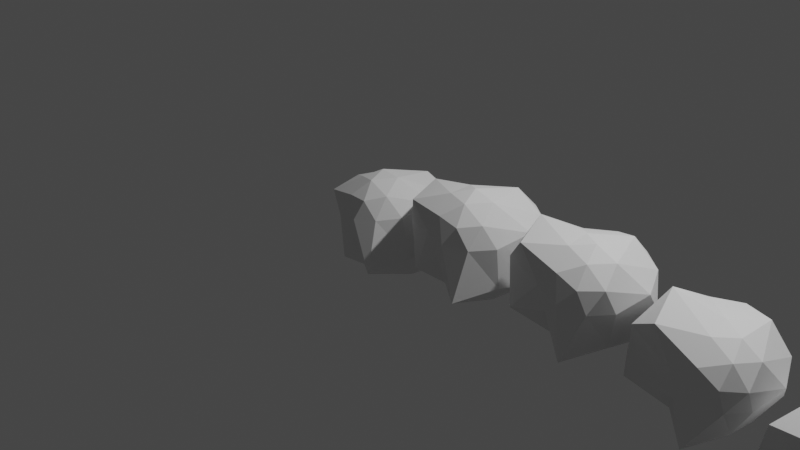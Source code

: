# Source: curve.blend  (saved by Blender 3.3.6; exported with 4.5.12 LTS)
import bpy
from mathutils import Matrix  # noqa: F401  (used for matrix-valued properties, if any)

bpy.ops.wm.read_factory_settings(use_empty=True)
scene = bpy.context.scene
scene.name = 'Scene'

# ---- collections
col_collection = bpy.data.collections.new('Collection'); scene.collection.children.link(col_collection)

# ---- world
world_world = bpy.data.worlds.new('World'); scene.world = world_world
world_world.use_nodes = True; world_world.node_tree.nodes.clear()
_N = world_world.node_tree.nodes; _L = world_world.node_tree.links
n0 = _N.new('ShaderNodeOutputWorld'); n0.name = 'World Output'; n0.location = (300, 300)
n1 = _N.new('ShaderNodeBackground'); n1.name = 'Background'; n1.location = (10, 300)
n1.inputs[0].default_value = (0.05088, 0.05088, 0.05088, 1.0)
_L.new(n1.outputs[0], n0.inputs[0])
n0.is_active_output = True
world_world.color = (0.05088, 0.05088, 0.05088)
world_world.use_sun_shadow = False
world_world.sun_shadow_jitter_overblur = 0.0

# ---- cameras
cam_camera = bpy.data.cameras.new('Camera')
cam_camera.clip_end = 100.0
cam_camera.ortho_scale = 7.314

# ---- lights
light_light = bpy.data.lights.new('Light', 'POINT')
light_light.transmission_factor = 0.0
light_light.energy = 1000.0
light_light.shadow_soft_size = 0.1
light_light.shadow_maximum_resolution = 0.006
light_light.use_absolute_resolution = True

# ---- meshes
me_icosphere = bpy.data.meshes.new('Icosphere')
me_icosphere.from_pydata([(0.01344, 0.06582, -0.5984), (0.4162, -0.2272, -0.29), (-0.08627, -0.5161, -0.05404), (-0.485, 0.06582, -0.2904), (-0.1406, 0.5391, -0.29), (0.4162, 0.3582, -0.29), (0.1463, -0.5161, 0.3223), (-0.5358, -0.3891, 0.3312), (-0.3896, 0.3582, 0.208), (0.1671, 0.5391, 0.208), (0.5113, 0.06551, 0.208), (0.03004, -0.1581, 0.555), (-0.07709, -0.2128, -0.5152), (0.2501, -0.1065, -0.5147), (0.1949, -0.599, -0.3894), (0.4869, 0.06551, -0.3338), (0.2501, 0.2376, -0.5147), (-0.2795, 0.06582, -0.5152), (-0.5096, -0.3701, -0.3894), (-0.0772, 0.3439, -0.5147), (-0.3699, 0.3439, -0.3338), (0.1596, 0.516, -0.3338), (0.4297, -0.2882, 0.1341), (0.5428, 0.2376, -0.04104), (0.03004, -0.5789, 0.1342), (0.277, -0.4984, 0.1341), (-0.7043, -0.2286, -4.78e-05), (-0.2173, -0.4986, 0.1342), (-0.314, 0.516, -0.04104), (-0.5163, 0.2376, -0.04104), (0.3405, 0.516, -0.04104), (0.01326, 0.6223, -0.04104), (0.3192, -0.3685, 0.3551), (-0.08058, -0.4986, 0.3554), (-0.6299, 0.0002554, 0.3894), (-0.1331, 0.516, 0.2517), (0.3964, 0.3439, 0.2517), (0.0984, -0.3685, 0.4921), (0.2509, -0.1582, 0.4917), (-0.1489, -0.2882, 0.4921), (-0.1489, -0.0281, 0.4921), (0.1037, 0.3439, 0.4326)], [], [(0, 13, 12), (1, 13, 15), (0, 12, 17), (0, 17, 19), (0, 19, 16), (1, 15, 22), (2, 14, 24), (3, 18, 26), (4, 20, 28), (5, 21, 30), (1, 22, 25), (2, 24, 27), (3, 26, 29), (4, 28, 31), (5, 30, 23), (6, 32, 37), (7, 33, 39), (8, 34, 40), (9, 35, 41), (10, 36, 38), (38, 41, 11), (38, 36, 41), (36, 9, 41), (41, 40, 11), (41, 35, 40), (35, 8, 40), (40, 39, 11), (40, 34, 39), (34, 7, 39), (39, 37, 11), (39, 33, 37), (33, 6, 37), (37, 38, 11), (37, 32, 38), (32, 10, 38), (23, 36, 10), (23, 30, 36), (30, 9, 36), (31, 35, 9), (31, 28, 35), (28, 8, 35), (29, 34, 8), (29, 26, 34), (26, 7, 34), (27, 33, 7), (27, 24, 33), (24, 6, 33), (25, 32, 6), (25, 22, 32), (22, 10, 32), (30, 31, 9), (30, 21, 31), (21, 4, 31), (28, 29, 8), (28, 20, 29), (20, 3, 29), (26, 27, 7), (26, 18, 27), (18, 2, 27), (24, 25, 6), (24, 14, 25), (14, 1, 25), (22, 23, 10), (22, 15, 23), (15, 5, 23), (16, 21, 5), (16, 19, 21), (19, 4, 21), (19, 20, 4), (19, 17, 20), (17, 3, 20), (17, 18, 3), (17, 12, 18), (12, 2, 18), (15, 16, 5), (15, 13, 16), (13, 0, 16), (12, 14, 2), (12, 13, 14), (13, 1, 14)])
_uv = me_icosphere.uv_layers.new(name='UVMap')
_uv.uv.foreach_set('vector', [0.1818, 0.0, 0.2273, 0.07873, 0.1364, 0.07873, 0.2727, 0.1575, 0.3182, 0.07873, 0.3636, 0.1575, 0.9091, 0.0, 0.9545, 0.07873, 0.8636, 0.07873, 0.7273, 0.0, 0.7727, 0.07873, 0.6818, 0.07873, 0.5455, 0.0, 0.5909, 0.07873, 0.5, 0.07873, 0.2727, 0.1575, 0.3636, 0.1575, 0.3182, 0.2362, 0.09091, 0.1575, 0.1818, 0.1575, 0.1364, 0.2362, 0.8182, 0.1575, 0.9091, 0.1575, 0.8636, 0.2362, 0.6364, 0.1575, 0.7273, 0.1575, 0.6818, 0.2362, 0.4545, 0.1575, 0.5455, 0.1575, 0.5, 0.2362, 0.2727, 0.1575, 0.3182, 0.2362, 0.2273, 0.2362, 0.09091, 0.1575, 0.1364, 0.2362, 0.04546, 0.2362, 0.8182, 0.1575, 0.8636, 0.2362, 0.7727, 0.2362, 0.6364, 0.1575, 0.6818, 0.2362, 0.5909, 0.2362, 0.4545, 0.1575, 0.5, 0.2362, 0.4091, 0.2362, 0.1818, 0.3149, 0.2727, 0.3149, 0.2273, 0.3937, 0.0, 0.3149, 0.09091, 0.3149, 0.04546, 0.3937, 0.7273, 0.3149, 0.8182, 0.3149, 0.7727, 0.3937, 0.5455, 0.3149, 0.6364, 0.3149, 0.5909, 0.3937, 0.3636, 0.3149, 0.4545, 0.3149, 0.4091, 0.3937, 0.4091, 0.3937, 0.5, 0.3937, 0.4545, 0.4724, 0.4091, 0.3937, 0.4545, 0.3149, 0.5, 0.3937, 0.4545, 0.3149, 0.5455, 0.3149, 0.5, 0.3937, 0.5909, 0.3937, 0.6818, 0.3937, 0.6364, 0.4724, 0.5909, 0.3937, 0.6364, 0.3149, 0.6818, 0.3937, 0.6364, 0.3149, 0.7273, 0.3149, 0.6818, 0.3937, 0.7727, 0.3937, 0.8636, 0.3937, 0.8182, 0.4724, 0.7727, 0.3937, 0.8182, 0.3149, 0.8636, 0.3937, 0.8182, 0.3149, 0.9091, 0.3149, 0.8636, 0.3937, 0.04546, 0.3937, 0.1364, 0.3937, 0.09091, 0.4724, 0.04546, 0.3937, 0.09091, 0.3149, 0.1364, 0.3937, 0.09091, 0.3149, 0.1818, 0.3149, 0.1364, 0.3937, 0.2273, 0.3937, 0.3182, 0.3937, 0.2727, 0.4724, 0.2273, 0.3937, 0.2727, 0.3149, 0.3182, 0.3937, 0.2727, 0.3149, 0.3636, 0.3149, 0.3182, 0.3937, 0.4091, 0.2362, 0.4545, 0.3149, 0.3636, 0.3149, 0.4091, 0.2362, 0.5, 0.2362, 0.4545, 0.3149, 0.5, 0.2362, 0.5455, 0.3149, 0.4545, 0.3149, 0.5909, 0.2362, 0.6364, 0.3149, 0.5455, 0.3149, 0.5909, 0.2362, 0.6818, 0.2362, 0.6364, 0.3149, 0.6818, 0.2362, 0.7273, 0.3149, 0.6364, 0.3149, 0.7727, 0.2362, 0.8182, 0.3149, 0.7273, 0.3149, 0.7727, 0.2362, 0.8636, 0.2362, 0.8182, 0.3149, 0.8636, 0.2362, 0.9091, 0.3149, 0.8182, 0.3149, 0.04546, 0.2362, 0.09091, 0.3149, 0.0, 0.3149, 0.04546, 0.2362, 0.1364, 0.2362, 0.09091, 0.3149, 0.1364, 0.2362, 0.1818, 0.3149, 0.09091, 0.3149, 0.2273, 0.2362, 0.2727, 0.3149, 0.1818, 0.3149, 0.2273, 0.2362, 0.3182, 0.2362, 0.2727, 0.3149, 0.3182, 0.2362, 0.3636, 0.3149, 0.2727, 0.3149, 0.5, 0.2362, 0.5909, 0.2362, 0.5455, 0.3149, 0.5, 0.2362, 0.5455, 0.1575, 0.5909, 0.2362, 0.5455, 0.1575, 0.6364, 0.1575, 0.5909, 0.2362, 0.6818, 0.2362, 0.7727, 0.2362, 0.7273, 0.3149, 0.6818, 0.2362, 0.7273, 0.1575, 0.7727, 0.2362, 0.7273, 0.1575, 0.8182, 0.1575, 0.7727, 0.2362, 0.8636, 0.2362, 0.9545, 0.2362, 0.9091, 0.3149, 0.8636, 0.2362, 0.9091, 0.1575, 0.9545, 0.2362, 0.9091, 0.1575, 1.0, 0.1575, 0.9545, 0.2362, 0.1364, 0.2362, 0.2273, 0.2362, 0.1818, 0.3149, 0.1364, 0.2362, 0.1818, 0.1575, 0.2273, 0.2362, 0.1818, 0.1575, 0.2727, 0.1575, 0.2273, 0.2362, 0.3182, 0.2362, 0.4091, 0.2362, 0.3636, 0.3149, 0.3182, 0.2362, 0.3636, 0.1575, 0.4091, 0.2362, 0.3636, 0.1575, 0.4545, 0.1575, 0.4091, 0.2362, 0.5, 0.07873, 0.5455, 0.1575, 0.4545, 0.1575, 0.5, 0.07873, 0.5909, 0.07873, 0.5455, 0.1575, 0.5909, 0.07873, 0.6364, 0.1575, 0.5455, 0.1575, 0.6818, 0.07873, 0.7273, 0.1575, 0.6364, 0.1575, 0.6818, 0.07873, 0.7727, 0.07873, 0.7273, 0.1575, 0.7727, 0.07873, 0.8182, 0.1575, 0.7273, 0.1575, 0.8636, 0.07873, 0.9091, 0.1575, 0.8182, 0.1575, 0.8636, 0.07873, 0.9545, 0.07873, 0.9091, 0.1575, 0.9545, 0.07873, 1.0, 0.1575, 0.9091, 0.1575, 0.3636, 0.1575, 0.4091, 0.07873, 0.4545, 0.1575, 0.3636, 0.1575, 0.3182, 0.07873, 0.4091, 0.07873, 0.3182, 0.07873, 0.3636, 0.0, 0.4091, 0.07873, 0.1364, 0.07873, 0.1818, 0.1575, 0.09091, 0.1575, 0.1364, 0.07873, 0.2273, 0.07873, 0.1818, 0.1575, 0.2273, 0.07873, 0.2727, 0.1575, 0.1818, 0.1575])
me_icosphere.update()

# ---- objects
ob_light = bpy.data.objects.new('Light', light_light)
ob_camera = bpy.data.objects.new('Camera', cam_camera)
ob_icosphere = bpy.data.objects.new('Icosphere', me_icosphere)
ob_empty = bpy.data.objects.new('Empty', None)

# ---- transforms, parenting, visibility, modifiers, constraints
ob_light.location = (4.076, 1.005, 5.904)
ob_light.rotation_euler = (0.6503, 0.05522, 1.866)
ob_light.lock_rotations_4d = False
ob_light.empty_display_type = 'ARROWS'
ob_light.color = (0.0, 0.0, 0.0, 0.0)
ob_light.lineart.crease_threshold = 0.0
ob_camera.location = (7.359, -6.926, 4.958)
ob_camera.rotation_euler = (1.109, 0.0, 0.8149)
ob_camera.lock_rotations_4d = False
ob_camera.empty_display_type = 'ARROWS'
ob_camera.color = (0.0, 0.0, 0.0, 0.0)
ob_camera.display_type = 'WIRE'
ob_camera.lineart.crease_threshold = 0.0
ob_icosphere.location = (0.0, 0.0, 0.0)
ob_icosphere.rotation_euler = (-0.05139, -0.2179, -0.06335)
_m = ob_icosphere.modifiers.new('Array', 'ARRAY')
_m.count = 9
_m.use_object_offset = True
_m.offset_object = ob_empty
ob_empty.location = (0.0, 0.0, 0.0)

# ---- collection membership
col_collection.objects.link(ob_light)
col_collection.objects.link(ob_camera)
col_collection.objects.link(ob_icosphere)
col_collection.objects.link(ob_empty)

# ---- scene / render settings (as saved in the file)
scene.camera = ob_camera
scene.frame_start = 1; scene.frame_end = 250; scene.frame_set(1)
scene.render.engine = 'BLENDER_EEVEE_NEXT'
scene.cycles.sampling_pattern = 'TABULATED_SOBOL'
scene.cycles.use_light_tree = False
scene.view_settings.view_transform = 'Filmic'
bpy.context.view_layer.update()
